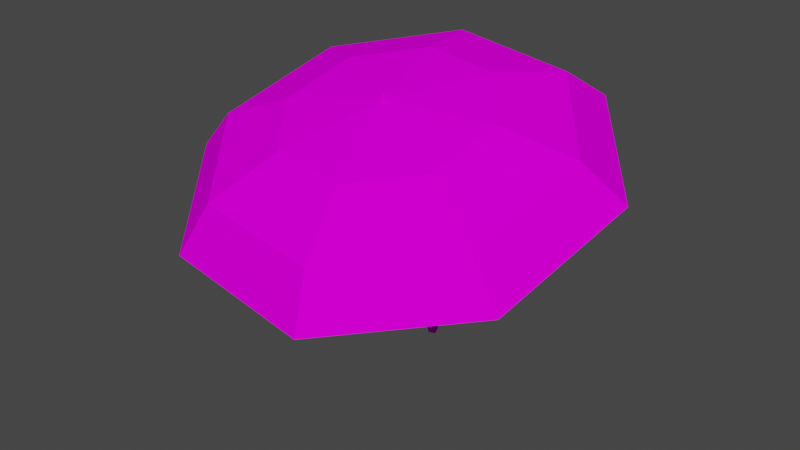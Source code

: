 # Source: spn_umb3.blend  (saved by Blender 3.3.6; exported with 4.5.12 LTS)
import bpy
from mathutils import Matrix  # noqa: F401  (used for matrix-valued properties, if any)

bpy.ops.wm.read_factory_settings(use_empty=True)
scene = bpy.context.scene
scene.name = 'Scene'

# ---- collections
col_collection = bpy.data.collections.new('Collection'); scene.collection.children.link(col_collection)

# ---- images (referenced by path relative to the original .blend; pixels are not part of the script)
import os
ASSET_DIR = os.environ.get("B2B_ASSET_DIR", "")  # directory of the original .blend (textures are referenced by path, not embedded)
HERE = os.path.dirname(os.path.abspath(__file__))  # packed textures are extracted next to this script under _unpacked/

def load_image(name, relpath, width, height, colorspace="sRGB"):
    """Load a texture the original file referenced (path relative to the .blend, or extracted next to this script)."""
    p = next((c for c in (os.path.join(HERE, relpath), os.path.join(ASSET_DIR, relpath)) if relpath and os.path.exists(c)), "")
    if p:
        img = bpy.data.images.load(p, check_existing=True)
        img.name = name
    else:  # same state as the original file: an image datablock whose file is absent (Cycles renders it pink)
        img = bpy.data.images.new(name, width, height)
        img.source = "FILE"
        img.filepath = "//" + (relpath or name)
    img.colorspace_settings.name = colorspace
    return img
img_level5_umb64_png_002 = load_image('level5_umb64.png.002', 'level5_umb64.png', 1024, 1024, 'sRGB')

# ---- materials (node trees are filled in below, after node groups)
mat_level5_umb64 = bpy.data.materials.new('level5_umb64')
mat_level5_umb64.alpha_threshold = 0.0
mat_level5_umb64.use_transparent_shadow = False
mat_level5_umb64.diffuse_color = (1.0, 1.0, 1.0, 1.0)
mat_level5_umb64.roughness = 0.5

# ---- material node trees
mat_level5_umb64.use_nodes = True; mat_level5_umb64.node_tree.nodes.clear()
_N = mat_level5_umb64.node_tree.nodes; _L = mat_level5_umb64.node_tree.links
n0 = _N.new('ShaderNodeBsdfDiffuse'); n0.name = 'Diffuse BSDF'; n0.location = (0, 0)
n1 = _N.new('ShaderNodeTexImage'); n1.name = 'Image Texture'; n1.location = (0, 0)
n1.image = img_level5_umb64_png_002
n2 = _N.new('ShaderNodeOutputMaterial'); n2.name = 'Material Output'; n2.location = (0, 0)
_L.new(n0.outputs[0], n2.inputs[0])
_L.new(n1.outputs[0], n0.inputs[0])
n2.is_active_output = True

# ---- world
world_world = bpy.data.worlds.new('World'); scene.world = world_world
world_world.use_nodes = True; world_world.node_tree.nodes.clear()
_N = world_world.node_tree.nodes; _L = world_world.node_tree.links
n0 = _N.new('ShaderNodeOutputWorld'); n0.name = 'World Output'; n0.location = (300, 300)
n1 = _N.new('ShaderNodeBackground'); n1.name = 'Background'; n1.location = (10, 300)
n1.inputs[0].default_value = (0.05088, 0.05088, 0.05088, 1.0)
_L.new(n1.outputs[0], n0.inputs[0])
n0.is_active_output = True
world_world.color = (0.05088, 0.05088, 0.05088)
world_world.use_sun_shadow = False
world_world.sun_shadow_jitter_overblur = 0.0

# ---- meshes
me_track6_pmd0_mesh_007 = bpy.data.meshes.new('TRACK6.PMD0.mesh.007')
me_track6_pmd0_mesh_007.from_pydata([(0.4705, -1.088, 21.05), (-0.0914, -1.235, 21.03), (0.1423, -1.124, 21.88), (-0.4126, 5.885, 0.1944), (0.3233, -0.5522, 21.22), (-0.2386, -0.6985, 21.2), (-0.9745, 5.738, 0.1692), (-0.8273, 5.202, -1.335e-05), (-0.2655, 5.349, 0.02511), (-13.85, 8.422, 18.19), (-15.51, -3.143, 14.7), (-12.41, -3.228, 17.63), (-11.07, 6.101, 20.44), (-7.213, -2.459, 19.71), (-6.428, 3.016, 21.36), (0.1085, -0.8283, 20.91), (-8.144, -12.36, 11.63), (-6.47, -10.66, 15.15), (-3.727, -6.822, 18.26), (3.928, -13.83, 10.75), (3.267, -11.85, 14.44), (1.988, -7.517, 17.84), (13.64, -6.688, 12.6), (11.1, -6.087, 15.93), (6.584, -4.137, 18.72), (15.29, 4.878, 16.08), (12.43, 3.242, 18.74), (7.369, 1.338, 20.37), (7.931, 14.09, 19.16), (6.496, 10.68, 21.22), (3.883, 5.701, 21.82), (-4.141, 15.56, 20.03), (-3.241, 11.86, 21.93), (-1.832, 6.396, 22.24), (-11.22, 6.103, 20.75), (-12.58, -3.361, 17.9), (-6.495, 2.942, 21.76), (-7.29, -2.601, 20.09), (0.1225, -0.9509, 21.31), (-6.554, -10.9, 15.38), (-3.761, -7.018, 18.62), (3.324, -12.1, 14.67), (2.025, -7.721, 18.2), (11.27, -6.261, 16.18), (6.678, -4.299, 19.09), (12.62, 3.202, 19.03), (7.472, 1.244, 20.75), (6.599, 10.74, 21.55), (3.943, 5.661, 22.23), (-3.278, 11.95, 22.26), (-1.842, 6.364, 22.65)], [], [(0, 2, 1), (3, 6, 5, 4), (7, 1, 5, 6), (0, 1, 7, 8), (3, 4, 0, 8), (2, 5, 1), (4, 2, 0), (4, 5, 2), (9, 12, 11, 10), (12, 14, 13, 11), (14, 15, 13), (10, 11, 17, 16), (11, 13, 18, 17), (13, 15, 18), (16, 17, 20, 19), (17, 18, 21, 20), (18, 15, 21), (19, 20, 23, 22), (20, 21, 24, 23), (21, 15, 24), (22, 23, 26, 25), (23, 24, 27, 26), (24, 15, 27), (25, 26, 29, 28), (26, 27, 30, 29), (27, 15, 30), (28, 29, 32, 31), (29, 30, 33, 32), (30, 15, 33), (31, 32, 12, 9), (32, 33, 14, 12), (33, 15, 14), (34, 9, 10, 35), (36, 34, 35, 37), (38, 36, 37), (35, 10, 16, 39), (37, 35, 39, 40), (38, 37, 40), (39, 16, 19, 41), (40, 39, 41, 42), (38, 40, 42), (41, 19, 22, 43), (42, 41, 43, 44), (38, 42, 44), (43, 22, 25, 45), (44, 43, 45, 46), (38, 44, 46), (45, 25, 28, 47), (46, 45, 47, 48), (38, 46, 48), (47, 28, 31, 49), (48, 47, 49, 50), (38, 48, 50), (49, 31, 9, 34), (50, 49, 34, 36), (38, 50, 36)])
_uv = me_track6_pmd0_mesh_007.uv_layers.new(name='UVMap')
_uv.uv.foreach_set('vector', [0.5811, 0.6116, 0.6207, 0.5036, 0.6603, 0.6116, 0.5811, 0.3267, 0.6603, 0.3267, 0.6603, 0.6116, 0.5811, 0.6116, 0.5811, 0.3267, 0.6603, 0.3267, 0.6603, 0.6116, 0.5811, 0.6116, 0.5811, 0.3267, 0.6603, 0.3267, 0.6603, 0.6116, 0.5811, 0.6116, 0.5811, 0.3267, 0.6603, 0.3267, 0.6603, 0.6116, 0.5811, 0.6116, 0.6207, 0.5036, 0.6603, 0.3267, 0.6603, 0.6116, 0.5811, 0.3267, 0.6207, 0.5036, 0.5811, 0.6116, 0.5811, 0.3267, 0.6603, 0.3267, 0.6207, 0.5036, 0.4965, 0.0, 0.4824, 0.3407, 0.2746, 0.3407, 0.257, 0.0, 0.4824, 0.3407, 0.4367, 0.6468, 0.3168, 0.6452, 0.2746, 0.3407, 0.4367, 0.6468, 0.375, 1.0, 0.3168, 0.6452, 0.7495, 0.0, 0.7355, 0.3407, 0.5277, 0.3407, 0.5101, 0.0, 0.7355, 0.3407, 0.6898, 0.6468, 0.5698, 0.6452, 0.5277, 0.3407, 0.6898, 0.6468, 0.6281, 1.0, 0.5698, 0.6452, 0.2469, 0.0, 0.2329, 0.3407, 0.02506, 0.3407, 0.007489, 0.0, 0.2329, 0.3407, 0.1872, 0.6468, 0.06724, 0.6452, 0.02506, 0.3407, 0.1872, 0.6468, 0.1255, 1.0, 0.06724, 0.6452, 0.7495, 0.0, 0.7355, 0.3407, 0.5277, 0.3407, 0.5101, 0.0, 0.7355, 0.3407, 0.6898, 0.6468, 0.5698, 0.6452, 0.5277, 0.3407, 0.6898, 0.6468, 0.6281, 1.0, 0.5698, 0.6452, 0.4965, 0.0, 0.4824, 0.3407, 0.2746, 0.3407, 0.257, 0.0, 0.4824, 0.3407, 0.4367, 0.6468, 0.3168, 0.6452, 0.2746, 0.3407, 0.4367, 0.6468, 0.375, 1.0, 0.3168, 0.6452, 0.7495, 0.0, 0.7355, 0.3407, 0.5277, 0.3407, 0.5101, 0.0, 0.7355, 0.3407, 0.6898, 0.6468, 0.5698, 0.6452, 0.5277, 0.3407, 0.6898, 0.6468, 0.6281, 1.0, 0.5698, 0.6452, 0.2469, 0.0, 0.2329, 0.3407, 0.02506, 0.3407, 0.007489, 0.0, 0.2329, 0.3407, 0.1872, 0.6468, 0.06724, 0.6452, 0.02506, 0.3407, 0.1872, 0.6468, 0.1255, 1.0, 0.06724, 0.6452, 0.7495, 0.0, 0.7355, 0.3407, 0.5277, 0.3407, 0.5101, 0.0, 0.7355, 0.3407, 0.6898, 0.6468, 0.5698, 0.6452, 0.5277, 0.3407, 0.6898, 0.6468, 0.6281, 1.0, 0.5698, 0.6452, 0.2746, 0.3407, 0.257, 0.0, 0.4965, 0.0, 0.4824, 0.3407, 0.3168, 0.6452, 0.2746, 0.3407, 0.4824, 0.3407, 0.4367, 0.6468, 0.375, 1.0, 0.3168, 0.6452, 0.4367, 0.6468, 0.5277, 0.3407, 0.5101, 0.0, 0.7495, 0.0, 0.7355, 0.3407, 0.5698, 0.6452, 0.5277, 0.3407, 0.7355, 0.3407, 0.6898, 0.6468, 0.6281, 1.0, 0.5698, 0.6452, 0.6898, 0.6468, 0.02506, 0.3407, 0.007489, 0.0, 0.2469, 0.0, 0.2329, 0.3407, 0.06724, 0.6452, 0.02506, 0.3407, 0.2329, 0.3407, 0.1872, 0.6468, 0.1255, 1.0, 0.06724, 0.6452, 0.1872, 0.6468, 0.5277, 0.3407, 0.5101, 0.0, 0.7495, 0.0, 0.7355, 0.3407, 0.5698, 0.6452, 0.5277, 0.3407, 0.7355, 0.3407, 0.6898, 0.6468, 0.6281, 1.0, 0.5698, 0.6452, 0.6898, 0.6468, 0.2746, 0.3407, 0.257, 0.0, 0.4965, 0.0, 0.4824, 0.3407, 0.3168, 0.6452, 0.2746, 0.3407, 0.4824, 0.3407, 0.4367, 0.6468, 0.375, 1.0, 0.3168, 0.6452, 0.4367, 0.6468, 0.5277, 0.3407, 0.5101, 0.0, 0.7495, 0.0, 0.7355, 0.3407, 0.5698, 0.6452, 0.5277, 0.3407, 0.7355, 0.3407, 0.6898, 0.6468, 0.6281, 1.0, 0.5698, 0.6452, 0.6898, 0.6468, 0.02506, 0.3407, 0.007489, 0.0, 0.2469, 0.0, 0.2329, 0.3407, 0.06724, 0.6452, 0.02506, 0.3407, 0.2329, 0.3407, 0.1872, 0.6468, 0.1255, 1.0, 0.06724, 0.6452, 0.1872, 0.6468, 0.5277, 0.3407, 0.5101, 0.0, 0.7495, 0.0, 0.7355, 0.3407, 0.5698, 0.6452, 0.5277, 0.3407, 0.7355, 0.3407, 0.6898, 0.6468, 0.6281, 1.0, 0.5698, 0.6452, 0.6898, 0.6468])
me_track6_pmd0_mesh_007.materials.append(mat_level5_umb64)
me_track6_pmd0_mesh_007.use_remesh_preserve_volume = False
me_track6_pmd0_mesh_007.use_remesh_preserve_attributes = False
me_track6_pmd0_mesh_007.use_mirror_vertex_groups = False
me_track6_pmd0_mesh_007.update()

# ---- objects
ob_main = bpy.data.objects.new('main', me_track6_pmd0_mesh_007)

# ---- transforms, parenting, visibility, modifiers, constraints
ob_main.location = (0.0, 0.0, 0.0)
ob_main.lineart.crease_threshold = 0.0

# ---- collection membership
col_collection.objects.link(ob_main)

# ---- scene / render settings (as saved in the file)
scene.frame_start = 1; scene.frame_end = 250; scene.frame_set(1)
scene.render.engine = 'BLENDER_EEVEE_NEXT'
scene.cycles.sampling_pattern = 'TABULATED_SOBOL'
scene.cycles.use_light_tree = False
scene.view_settings.view_transform = 'Filmic'
bpy.context.view_layer.update()

# ---- added for rendering (the .blend has no active camera and no usable light): camera, sun
cam_auto = bpy.data.cameras.new('AutoCamera')
cam_auto.lens = 50.0
cam_auto.sensor_width = 36.0
cam_auto.clip_end = 1000.0
ob_auto_camera = bpy.data.objects.new('AutoCamera', cam_auto)
scene.collection.objects.link(ob_auto_camera)
ob_auto_camera.location = (44.51, -52.6723, 47.0171)
ob_auto_camera.rotation_euler = (1.09748, -7.21219e-08, 0.694738)
scene.camera = ob_auto_camera
light_auto_sun = bpy.data.lights.new('AutoSun', 'SUN')
light_auto_sun.energy = 3.0
light_auto_sun.angle = 0.0523599
ob_auto_sun = bpy.data.objects.new('AutoSun', light_auto_sun)
scene.collection.objects.link(ob_auto_sun)
ob_auto_sun.rotation_euler = (0.872665, 0.174533, 0.523599)
bpy.context.view_layer.update()
